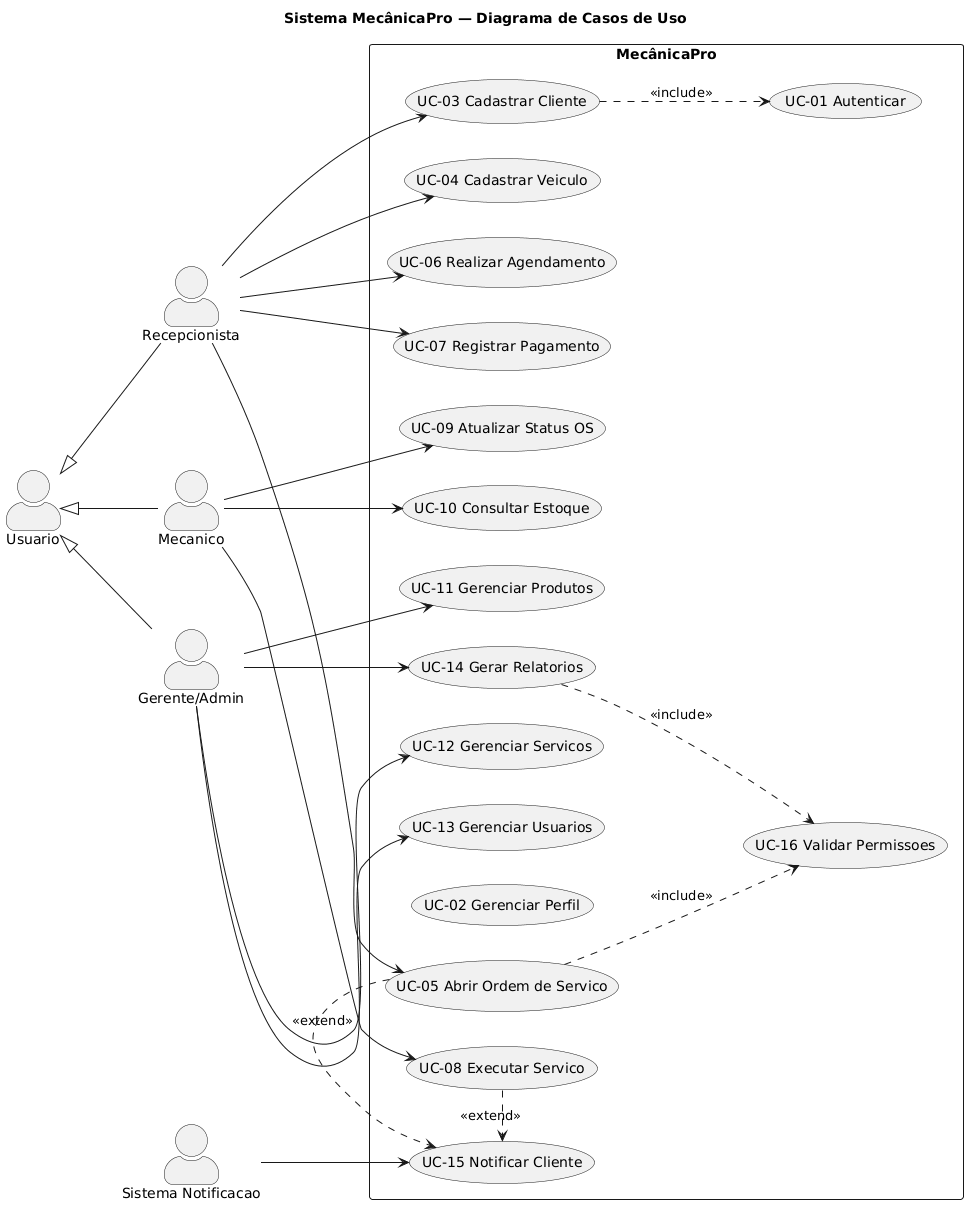

The diagram above was rendered by PlantUML. Its source (embedded in the PNG):
@startuml
title Sistema MecânicaPro — Diagrama de Casos de Uso

left to right direction
skinparam actorStyle awesome

actor Usuario
actor Recepcionista
actor Mecanico
actor "Gerente/Admin" as Admin
actor "Sistema Notificacao" as SistNotif

Usuario <|-- Recepcionista
Usuario <|-- Mecanico
Usuario <|-- Admin

rectangle MecânicaPro {
  usecase (UC-01 Autenticar) as UC01
  usecase (UC-02 Gerenciar Perfil) as UC02
  usecase (UC-03 Cadastrar Cliente) as UC03
  usecase (UC-04 Cadastrar Veiculo) as UC04
  usecase (UC-05 Abrir Ordem de Servico) as UC05
  usecase (UC-06 Realizar Agendamento) as UC06
  usecase (UC-07 Registrar Pagamento) as UC07
  usecase (UC-08 Executar Servico) as UC08
  usecase (UC-09 Atualizar Status OS) as UC09
  usecase (UC-10 Consultar Estoque) as UC10
  usecase (UC-11 Gerenciar Produtos) as UC11
  usecase (UC-12 Gerenciar Servicos) as UC12
  usecase (UC-13 Gerenciar Usuarios) as UC13
  usecase (UC-14 Gerar Relatorios) as UC14
  usecase (UC-15 Notificar Cliente) as UC15
  usecase (UC-16 Validar Permissoes) as UC16
}

Recepcionista --> UC03
Recepcionista --> UC04
Recepcionista --> UC05
Recepcionista --> UC06
Recepcionista --> UC07
Mecanico --> UC08
Mecanico --> UC09
Mecanico --> UC10
Admin --> UC11
Admin --> UC12
Admin --> UC13
Admin --> UC14
SistNotif --> UC15

UC05 .> UC15 : "<<extend>>"
UC08 .> UC15 : "<<extend>>"
UC03 ..> UC01 : "<<include>>"
UC05 ..> UC16 : "<<include>>"
UC14 ..> UC16 : "<<include>>"
@enduml